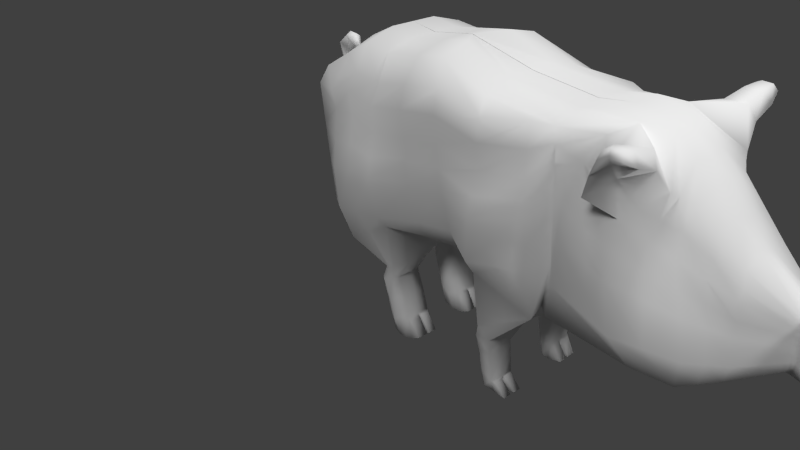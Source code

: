 # Source: pig.blend  (saved by Blender 2.71.0; exported with 4.5.12 LTS)
import bpy
from mathutils import Matrix  # noqa: F401  (used for matrix-valued properties, if any)

bpy.ops.wm.read_factory_settings(use_empty=True)
scene = bpy.context.scene
scene.name = 'Scene'

# ---- collections
col_collection_1 = bpy.data.collections.new('Collection 1'); scene.collection.children.link(col_collection_1)

# ---- materials (node trees are filled in below, after node groups)
mat_pigmat = bpy.data.materials.new('pigmat')
mat_pigmat.alpha_threshold = 0.0
mat_pigmat.use_transparent_shadow = False
mat_pigmat.specular_color = (0.3185, 0.3185, 0.3185)
mat_pigmat.roughness = 0.5
mat_pigmat.line_color = (0.0, 0.0, 0.0, 1.0)

# ---- material node trees

# ---- world
world_world = bpy.data.worlds.new('World'); scene.world = world_world
world_world.color = (0.05088, 0.05088, 0.05088)
world_world.use_sun_shadow = False
world_world.sun_shadow_jitter_overblur = 0.0
world_world.cycles.sampling_method = 'MANUAL'
world_world.cycles.sample_map_resolution = 256

# ---- cameras
cam_camera = bpy.data.cameras.new('Camera')
cam_camera.clip_end = 100.0
cam_camera.lens = 35.0
cam_camera.sensor_width = 32.0
cam_camera.sensor_height = 18.0
cam_camera.ortho_scale = 7.314
cam_camera.dof.focus_distance = 0.0
cam_camera.dof.aperture_fstop = 128.0

# ---- lights
light_sun_002 = bpy.data.lights.new('Sun.002', 'SUN')
light_sun_002.transmission_factor = 0.0
light_sun_002.angle = 0.1993
light_sun_002.energy = 1.0
light_sun_002.shadow_buffer_clip_start = 0.5
light_sun_002.shadow_soft_size = 0.1
light_sun_002.shadow_cascade_max_distance = 1000.0
light_sun_002.cycles.use_multiple_importance_sampling = False
light_sun_001 = bpy.data.lights.new('Sun.001', 'SUN')
light_sun_001.transmission_factor = 0.0
light_sun_001.angle = 0.1993
light_sun_001.energy = 1.0
light_sun_001.shadow_buffer_clip_start = 0.5
light_sun_001.shadow_soft_size = 0.1
light_sun_001.shadow_cascade_max_distance = 1000.0
light_sun_001.cycles.use_multiple_importance_sampling = False
light_sun = bpy.data.lights.new('Sun', 'SUN')
light_sun.transmission_factor = 0.0
light_sun.angle = 0.1993
light_sun.energy = 1.0
light_sun.shadow_buffer_clip_start = 0.5
light_sun.shadow_soft_size = 0.1
light_sun.shadow_cascade_max_distance = 1000.0
light_sun.cycles.use_multiple_importance_sampling = False
light_lamp = bpy.data.lights.new('Lamp', 'POINT')
light_lamp.transmission_factor = 0.0
light_lamp.cutoff_distance = 30.0
light_lamp.energy = 100.0
light_lamp.shadow_buffer_clip_start = 1.001
light_lamp.shadow_soft_size = 0.1
light_lamp.shadow_maximum_resolution = 0.006
light_lamp.use_absolute_resolution = True
light_lamp.cycles.use_multiple_importance_sampling = False

# ---- meshes
me_cube_003 = bpy.data.meshes.new('Cube.003')
me_cube_003.from_pydata([(-0.8806, -1.003, -1.067), (-1.181, 0.0, -1.108), (-1.143, -0.9181, 0.878), (-1.161, -0.002234, 1.278), (-1.144, -0.7485, 1.147), (-1.161, -0.3474, 1.278), (-1.181, -0.3726, -1.108), (-1.12, -0.7852, -1.106), (-0.9393, -1.151, -0.6333), (-1.006, -1.151, -0.1378), (-1.099, -1.003, 0.5505), (-1.723, 0.0, 0.7465), (-1.695, 0.0, -0.2309), (-1.558, 0.0, -0.717), (-1.555, -0.8691, 0.7268), (-1.43, -0.8691, -0.1951), (-1.363, -0.8691, -0.6906), (-1.737, -0.07666, 0.7021), (-1.613, -0.3726, -0.2198), (-1.546, -0.3726, -0.7153), (-0.4803, -0.002234, 1.37), (0.001419, -0.002234, 1.435), (0.1017, -0.002234, 1.448), (0.8287, -0.01756, -0.9711), (0.3305, -0.01756, -1.018), (-0.165, -0.01756, -1.085), (0.5429, -1.003, 1.143), (0.04745, -1.003, 1.076), (-0.4431, -0.9181, 0.9726), (-0.2902, -0.9713, -0.7404), (0.2839, -0.903, -0.6734), (0.7794, -0.903, -0.6064), (-0.2037, -0.7852, -0.7989), (0.2918, -0.7852, -0.7319), (0.7873, -0.7852, -0.6649), (-0.2037, -0.3726, -1.075), (0.2918, -0.3726, -1.008), (0.7873, -0.3726, -0.941), (0.3657, -0.7485, 1.391), (0.0137, -0.7485, 1.344), (-0.468, -0.7485, 1.279), (0.3534, -0.3474, 1.482), (0.001419, -0.3474, 1.435), (-0.4803, -0.3474, 1.37), (-0.3727, -1.084, 0.4524), (0.1227, -1.084, 0.5193), (0.6182, -1.084, 0.5863), (-0.3058, -1.232, -0.04314), (0.1897, -1.084, 0.02383), (0.6852, -1.084, 0.09079), (-0.2388, -1.151, -0.5386), (0.2567, -1.003, -0.4717), (0.7522, -1.003, -0.4047), (-0.5863, -0.7169, -1.475), (-0.7127, -0.3022, -1.492), (-0.7127, -0.4516, -1.492), (-0.6869, -0.6252, -1.491), (-0.3014, -0.3022, -1.362), (-0.38, -0.7852, -1.362), (-0.3014, -0.6252, -1.362), (-0.3014, -0.4516, -1.362), (-0.7324, -0.6494, -1.708), (-0.7612, -0.3247, -1.746), (-0.8507, -0.4119, -1.746), (-0.7991, -0.5299, -1.716), (-0.4671, -0.2919, -1.622), (-0.5164, -0.7066, -1.622), (-0.4671, -0.6149, -1.622), (-0.4671, -0.4413, -1.622), (-0.5568, -0.6179, -2.422), (-0.5281, -0.2932, -2.407), (-0.6177, -0.3804, -2.407), (-0.6216, -0.4984, -2.4), (-0.2155, -0.2758, -2.42), (-0.2984, -0.6751, -2.42), (-0.2155, -0.6357, -2.42), (-0.2155, -0.4438, -2.42), (0.9696, -0.002234, 1.217), (1.807, -0.002234, 1.11), (1.077, -0.9669, -0.8057), (1.842, -0.9112, -1.073), (0.9932, -0.7521, -0.8196), (1.853, -0.7521, -0.9718), (0.9932, -0.3395, -0.8196), (1.853, -0.3395, -0.9718), (1.123, -1.003, 0.4266), (1.677, -0.9372, 0.4862), (1.123, -1.155, -0.07338), (1.684, -1.035, 0.06104), (1.123, -1.155, -0.5734), (1.668, -1.075, -0.4778), (0.9233, 0.0, -1.229), (1.779, 0.0, -1.243), (1.123, -1.003, 0.9889), (1.647, -0.8646, 1.043), (0.9696, -0.7485, 1.125), (1.855, -0.7485, 1.019), (0.9696, -0.3474, 1.217), (1.855, -0.3474, 1.11), (1.051, -0.8378, -1.546), (1.31, -0.9204, -1.588), (0.9743, -0.6265, -1.532), (1.318, -0.7088, -1.576), (0.9743, -0.4294, -1.532), (1.318, -0.5116, -1.576), (1.072, -0.365, -1.533), (1.353, -0.3474, -1.56), (0.9669, -0.7614, -1.751), (1.233, -0.8367, -1.828), (0.9062, -0.6444, -1.766), (1.238, -0.6459, -1.819), (0.9178, -0.4294, -1.763), (1.237, -0.4698, -1.815), (0.9899, -0.4067, -1.766), (1.158, -0.4089, -1.815), (1.069, -0.6988, -2.435), (1.157, -0.644, -2.498), (1.036, -0.6265, -2.468), (1.167, -0.5415, -2.511), (1.036, -0.4294, -2.468), (1.175, -0.3724, -2.525), (1.064, -0.381, -2.455), (1.114, -0.3551, -2.494), (2.975, -0.3449, -1.241), (2.984, -0.853, -1.112), (2.878, 0.0, 1.031), (1.944, -0.776, -0.4129), (1.909, -0.7668, 0.1175), (1.89, -0.7577, 0.6478), (2.232, 0.0, 1.161), (1.999, -0.8896, -0.9741), (1.962, -0.3214, -0.9836), (1.965, 0.1102, -0.9698), (2.552, -0.4203, 1.144), (2.293, -0.2778, 1.196), (3.751, 0.0, 0.1173), (3.719, -0.4229, -1.124), (3.688, -0.1403, -1.178), (2.114, -0.9951, -0.5145), (2.112, -0.9597, 0.03434), (2.242, -0.7762, 0.7387), (2.869, 0.08676, -1.227), (3.089, -0.6936, 0.7018), (2.822, -0.2447, 1.085), (4.215, 0.0, -0.8842), (4.215, -0.1646, -0.9061), (4.27, 0.0, -0.2206), (2.866, -1.1, -0.7017), (2.739, -1.04, -0.1775), (2.747, -0.9402, 0.4142), (3.69, 0.0, -1.171), (3.733, -0.3729, 0.05961), (3.736, -0.08456, 0.1138), (3.81, -0.4631, -0.8877), (3.792, -0.4562, -0.5903), (3.755, -0.4714, -0.2026), (4.216, 0.0, -0.8811), (4.242, -0.1512, -0.2721), (4.238, -0.08424, -0.2356), (4.264, -0.1761, -0.7641), (4.257, -0.1734, -0.6062), (4.258, -0.1745, -0.4214), (2.957, -1.308, 1.216), (2.769, -1.333, 1.191), (2.998, -1.351, 1.141), (2.745, -1.36, 1.105), (2.657, -1.325, 0.9196), (2.545, -1.238, 0.6568), (3.038, -0.8812, 0.9469), (3.039, -1.173, 1.051), (2.688, -1.206, 1.081), (2.604, -1.037, 0.8776), (2.957, -0.824, 1.12), (2.946, -1.113, 1.178), (4.474, -0.04872, -0.9101), (4.407, -0.2738, -0.8801), (4.488, 0.0, -0.2163), (4.475, 0.0, -0.9068), (4.443, -0.1899, -0.3024), (4.478, -0.09186, -0.2285), (4.52, 0.0, -0.7447), (4.505, 0.0, -0.5869), (4.489, 0.0, -0.429), (4.509, -0.1428, -0.4202), (4.518, -0.1473, -0.6005), (4.533, -0.1514, -0.7472), (4.466, -0.3327, -0.7529), (4.461, -0.3271, -0.6096), (4.465, -0.3145, -0.451), (-1.05, -1.081, 0.1856), (-1.708, 0.0, 0.4581), (-1.489, -0.8691, 0.2381), (-1.671, -0.07666, 0.4432), (0.6537, -1.084, 0.3236), (0.1582, -1.084, 0.2567), (-0.3373, -1.162, 0.1897), (1.681, -0.9888, 0.2608), (1.123, -1.084, 0.1616), (1.9, -0.7625, 0.3667), (2.099, -0.8859, 0.3078), (2.732, -1.007, 0.1108), (3.769, -0.4541, -0.4101), (4.252, -0.1718, -0.5168), (4.497, 0.0, -0.5127), (4.514, -0.1451, -0.514), (4.456, -0.3238, -0.5261), (-1.854, -0.00177, 0.7272), (-1.868, -0.07924, 0.6828), (-1.839, -0.0001174, 0.4388), (-1.802, -0.07924, 0.4239), (-2.014, 0.0, 0.8291), (-2.028, -0.08239, 0.7847), (-1.999, -0.003262, 0.5407), (-1.962, -0.08239, 0.5258), (-2.094, 0.0, 1.015), (-2.108, -0.0844, 0.9711), (-2.079, 0.0, 0.7271), (-2.042, -0.0844, 0.7122), (-1.91, -0.005132, 0.9331), (-1.925, -0.05675, 0.8887), (-1.99, 0.0, 1.119), (-2.004, -0.05876, 1.075), (-1.793, 0.0, 0.9198), (-1.807, -0.01888, 0.8754), (-1.873, 0.0, 1.106), (-1.887, -0.06978, 1.062), (1.227, -0.5834, -2.039), (1.213, -0.5354, -2.303), (1.206, -0.3877, -2.303), (1.228, -0.4328, -2.043), (0.9871, -0.635, -2.233), (0.944, -0.635, -1.98), (0.944, -0.4186, -1.98), (0.9871, -0.4186, -2.233), (1.227, -0.7952, -2.048), (1.186, -0.7247, -2.298), (1.022, -0.7138, -2.208), (0.9806, -0.7138, -1.963), (1.142, -0.3567, -2.29), (1.15, -0.3764, -2.043), (1.017, -0.3787, -1.981), (1.018, -0.3791, -2.241), (1.344, -0.6639, -2.499), (1.344, -0.5482, -2.501), (1.22, -0.583, -2.322), (1.22, -0.6886, -2.317), (1.353, -0.4879, -2.498), (1.353, -0.3875, -2.498), (1.219, -0.5224, -2.321), (1.219, -0.4027, -2.321), (-0.3832, -0.6044, -1.888), (-0.2994, -0.6462, -2.154), (-0.2994, -0.4543, -2.154), (-0.3832, -0.4308, -1.888), (-0.4425, -0.6961, -1.888), (-0.3822, -0.6856, -2.154), (-0.2994, -0.2863, -2.154), (-0.3832, -0.2814, -1.888), (-0.6739, -0.6389, -1.946), (-0.6153, -0.6284, -2.184), (-0.6807, -0.5089, -2.172), (-0.7399, -0.5194, -1.944), (-0.773, -0.4014, -1.966), (-0.6953, -0.3909, -2.187), (-0.6835, -0.3142, -1.966), (-0.6058, -0.3037, -2.187), (-0.1328, -0.6075, -2.394), (-0.1328, -0.4624, -2.394), (-0.2629, -0.618, -2.186), (-0.2629, -0.4729, -2.186), (-0.1248, -0.3076, -2.391), (-0.1248, -0.4328, -2.391), (-0.255, -0.4433, -2.183), (-0.255, -0.3181, -2.183), (-0.6772, 0.0, -1.103), (-0.8034, -0.9333, 1.019), (-0.8167, -0.7553, 1.321), (-0.8323, -0.3342, 1.437), (-0.8323, 0.0, 1.437), (-0.575, -0.9974, -0.9007), (-0.7433, -1.065, 0.5742), (-0.6593, -1.22, -0.04703), (-0.5891, -1.178, -0.5671), (-0.503, -0.2868, -1.45), (-0.5009, -0.7495, -1.441), (-0.6154, -0.276, -1.72), (-0.6463, -0.7113, -1.7), (-0.3611, -0.251, -2.414), (-0.4013, -0.6782, -2.422), (-0.4101, -0.6094, -2.41), (-0.3611, -0.4176, -2.414), (-0.6988, -1.147, 0.2449), (-0.5499, -0.7003, -1.964), (-0.4875, -0.6892, -2.229), (-0.5306, -0.2649, -1.975), (-0.4458, -0.262, -2.23), (-1.216, -0.9689, 0.7183), (-1.548, 0.0, 1.026), (-1.452, -0.812, 0.9486), (-1.555, -0.1953, 1.003), (0.5424, -1.055, 0.874), (0.0304, -1.055, 0.8048), (-0.479, -1.011, 0.7165), (1.663, -0.9071, 0.7704), (1.103, -1.013, 0.7116), (1.876, -0.7544, 0.8413), (2.335, -0.5952, 1.017), (2.872, -0.8387, 0.5315), (3.763, -0.4003, -0.1278), (4.272, -0.1831, -0.357), (2.84, -1.303, 1.225), (2.855, -1.345, 1.166), (2.708, -0.9502, 0.7956), (2.766, -1.174, 1.02), (2.675, -0.8886, 1.093), (2.752, -1.123, 1.184), (4.522, 0.01078, -0.324), (4.447, -0.2665, -0.3509), (4.521, -0.1149, -0.3159), (-0.8567, -1.009, 0.8036), (3.322, 0.0, 0.6585), (3.18, -0.5022, 0.5938), (3.279, 0.1302, -1.287), (3.384, -0.6709, -1.229), (3.444, -0.7451, -0.8835), (3.356, -0.7268, -0.441), (3.204, -0.6576, 0.08571), (3.277, -0.1956, 0.6601), (3.351, -0.2252, -1.298), (3.268, -0.6957, -0.1748), (3.209, -0.5789, 0.3064), (4.217, 0.0, -0.221), (4.194, -0.1719, -0.2672), (4.169, 0.0, -0.874), (4.171, -0.1878, -0.8881), (4.219, -0.2011, -0.7523), (4.212, -0.1982, -0.5973), (4.209, -0.2008, -0.4116), (4.191, -0.03881, -0.233), (4.168, -0.04497, -0.8772), (4.205, -0.1968, -0.5083), (4.195, -0.1863, -0.3489), (3.134, -0.5979, 0.6478), (3.074, 0.1085, -1.257), (3.002, -0.7964, 0.2237), (3.05, -0.2202, 0.8726), (3.1, 0.0, 0.8445), (3.184, -0.7619, -1.171), (3.155, -0.9224, -0.7926), (3.076, -0.8987, -0.3149), (3.163, -0.285, -1.27), (3.027, -0.8699, -0.03816), (3.031, -0.7081, 0.4138), (3.537, 0.0, 0.3879), (3.552, -0.5469, -1.176), (3.627, -0.6041, -0.8856), (3.579, -0.5893, -0.5263), (3.519, -0.1828, -1.238), (3.518, -0.5711, -0.2923), (3.478, -0.4886, 0.1048), (3.456, -0.4375, 0.3267), (3.485, 0.0651, -1.229), (3.474, -0.5564, -0.06665), (3.507, -0.1401, 0.387)], [], [(19, 13, 1, 6), (282, 8, 0, 279), (277, 278, 3, 5), (8, 16, 7, 0), (16, 19, 6, 7), (275, 276, 4, 2), (276, 277, 5, 4), (299, 297, 11, 17), (192, 190, 12, 18), (18, 12, 13, 19), (319, 296, 10, 280), (291, 189, 9, 281), (281, 9, 8, 282), (296, 298, 14, 10), (189, 191, 15, 9), (9, 15, 16, 8), (298, 299, 17, 14), (191, 192, 18, 15), (15, 18, 19, 16), (89, 52, 31, 79), (52, 51, 30, 31), (51, 50, 29, 30), (25, 35, 60, 57), (35, 25, 24, 36), (36, 24, 23, 37), (97, 77, 22, 41), (41, 22, 21, 42), (42, 21, 20, 43), (32, 29, 58, 59), (29, 32, 33, 30), (30, 33, 34, 31), (35, 32, 59, 60), (32, 35, 36, 33), (33, 36, 37, 34), (93, 95, 38, 26), (26, 38, 39, 27), (27, 39, 40, 28), (95, 97, 41, 38), (38, 41, 42, 39), (39, 42, 43, 40), (304, 300, 46, 85), (300, 301, 45, 46), (301, 302, 44, 45), (197, 193, 49, 87), (193, 194, 48, 49), (194, 195, 47, 48), (87, 49, 52, 89), (49, 48, 51, 52), (48, 47, 50, 51), (57, 60, 68, 65), (59, 58, 66, 67), (60, 59, 67, 68), (279, 0, 53, 284), (7, 6, 55, 56), (6, 1, 54, 55), (274, 25, 57, 283), (0, 7, 56, 53), (256, 252, 272, 273), (251, 255, 74, 75), (252, 251, 268, 269), (284, 53, 61, 286), (56, 55, 63, 64), (55, 54, 62, 63), (283, 57, 65, 285), (53, 56, 64, 61), (290, 287, 73, 76), (288, 289, 75, 74), (289, 290, 76, 75), (293, 259, 69, 288), (260, 263, 71, 72), (263, 265, 70, 71), (295, 256, 73, 287), (259, 260, 72, 69), (37, 23, 91, 83), (82, 80, 100, 102), (31, 34, 81, 79), (81, 83, 103, 101), (34, 37, 83, 81), (84, 82, 102, 104), (90, 89, 79, 80), (98, 78, 77, 97), (94, 96, 95, 93), (96, 98, 97, 95), (303, 304, 85, 86), (196, 197, 87, 88), (88, 87, 89, 90), (102, 100, 108, 110), (101, 103, 111, 109), (104, 102, 110, 112), (79, 81, 101, 99), (92, 84, 104, 106), (83, 91, 105, 103), (91, 92, 106, 105), (80, 79, 99, 100), (227, 235, 245, 244), (230, 233, 119, 117), (228, 227, 248, 249), (99, 101, 109, 107), (106, 104, 112, 114), (103, 105, 113, 111), (105, 106, 114, 113), (100, 99, 107, 108), (119, 121, 122, 120), (115, 117, 118, 116), (117, 119, 120, 118), (236, 230, 117, 115), (238, 228, 120, 122), (233, 241, 121, 119), (241, 238, 122, 121), (235, 236, 115, 116), (305, 128, 140, 306), (126, 82, 130, 138), (127, 126, 138, 139), (198, 127, 139, 199), (198, 196, 88, 127), (127, 88, 90, 126), (305, 303, 86, 128), (126, 90, 80, 82), (313, 169, 164, 311), (138, 130, 124, 147), (139, 138, 147, 148), (199, 139, 148, 200), (98, 96, 133, 134), (78, 98, 134, 129), (82, 84, 131, 130), (84, 92, 132, 131), (359, 362, 155, 308), (355, 354, 136, 153), (356, 355, 153, 154), (358, 356, 154, 201), (134, 133, 142, 143), (129, 134, 143, 125), (130, 131, 123, 124), (131, 132, 141, 123), (341, 337, 161, 309), (335, 334, 145, 159), (336, 335, 159, 160), (340, 336, 160, 202), (363, 360, 151, 152), (353, 363, 152, 135), (354, 357, 137, 136), (357, 361, 150, 137), (309, 161, 188, 317), (159, 145, 175, 186), (160, 159, 186, 187), (202, 160, 187, 205), (338, 332, 157, 158), (331, 338, 158, 146), (334, 339, 144, 145), (339, 333, 156, 144), (310, 163, 165, 311), (170, 166, 165, 163), (169, 173, 162, 164), (315, 170, 163, 310), (307, 142, 168, 312), (312, 168, 169, 313), (140, 149, 167, 171), (171, 167, 166, 170), (142, 133, 172, 168), (168, 172, 173, 169), (306, 140, 171, 314), (314, 171, 170, 315), (180, 185, 174, 177), (185, 186, 175, 174), (316, 318, 183, 182), (203, 204, 184, 181), (181, 184, 185, 180), (318, 317, 188, 183), (204, 205, 187, 184), (184, 187, 186, 185), (158, 157, 178, 179), (146, 158, 179, 176), (145, 144, 174, 175), (144, 156, 177, 174), (190, 192, 209, 208), (280, 10, 189, 291), (10, 14, 191, 189), (14, 17, 192, 191), (85, 46, 193, 197), (46, 45, 194, 193), (45, 44, 195, 194), (86, 85, 197, 196), (128, 198, 199, 140), (128, 86, 196, 198), (140, 199, 200, 149), (362, 358, 201, 155), (337, 340, 202, 161), (161, 202, 205, 188), (182, 183, 204, 203), (183, 188, 205, 204), (208, 209, 213, 212), (17, 11, 206, 207), (192, 17, 207, 209), (212, 213, 217, 216), (207, 206, 210, 211), (209, 207, 211, 213), (215, 214, 216, 217), (213, 211, 215, 217), (215, 211, 219, 221), (214, 215, 221, 220), (211, 210, 218, 219), (223, 222, 224, 225), (221, 219, 223, 225), (220, 221, 225, 224), (219, 218, 222, 223), (110, 108, 234, 226), (226, 234, 235, 227), (109, 111, 232, 231), (231, 232, 233, 230), (112, 110, 226, 229), (229, 226, 227, 228), (107, 109, 231, 237), (237, 231, 230, 236), (114, 112, 229, 239), (239, 229, 228, 238), (111, 113, 240, 232), (232, 240, 241, 233), (113, 114, 239, 240), (240, 239, 238, 241), (108, 107, 237, 234), (234, 237, 236, 235), (244, 245, 242, 243), (235, 116, 242, 245), (116, 118, 243, 242), (118, 227, 244, 243), (249, 248, 246, 247), (120, 228, 249, 247), (118, 120, 247, 246), (227, 118, 246, 248), (65, 68, 253, 257), (257, 253, 252, 256), (67, 66, 254, 250), (250, 254, 255, 251), (68, 67, 250, 253), (253, 250, 251, 252), (286, 61, 258, 292), (292, 258, 259, 293), (64, 63, 262, 261), (261, 262, 263, 260), (63, 62, 264, 262), (262, 264, 265, 263), (285, 65, 257, 294), (294, 257, 256, 295), (61, 64, 261, 258), (258, 261, 260, 259), (269, 268, 266, 267), (76, 252, 269, 267), (75, 76, 267, 266), (251, 75, 266, 268), (273, 272, 271, 270), (73, 256, 273, 270), (252, 76, 271, 272), (76, 73, 270, 271), (50, 282, 279, 29), (43, 20, 278, 277), (28, 40, 276, 275), (40, 43, 277, 276), (302, 319, 280, 44), (195, 291, 281, 47), (47, 281, 282, 50), (29, 279, 284, 58), (1, 274, 283, 54), (58, 284, 286, 66), (54, 283, 285, 62), (71, 70, 287, 290), (69, 72, 289, 288), (72, 71, 290, 289), (255, 293, 288, 74), (265, 295, 287, 70), (44, 280, 291, 195), (66, 286, 292, 254), (254, 292, 293, 255), (62, 285, 294, 264), (264, 294, 295, 265), (5, 3, 297, 299), (275, 2, 296, 319), (2, 4, 298, 296), (4, 5, 299, 298), (93, 26, 300, 304), (26, 27, 301, 300), (27, 28, 302, 301), (94, 93, 304, 303), (96, 305, 306, 133), (96, 94, 303, 305), (166, 313, 311, 165), (360, 359, 308, 151), (332, 341, 309, 157), (157, 309, 317, 178), (162, 310, 311, 164), (173, 315, 310, 162), (149, 307, 312, 167), (167, 312, 313, 166), (133, 306, 314, 172), (172, 314, 315, 173), (176, 179, 318, 316), (179, 178, 317, 318), (28, 275, 319, 302), (352, 344, 326, 330), (348, 347, 323, 324), (349, 348, 324, 325), (351, 349, 325, 329), (345, 342, 321, 327), (346, 345, 327, 320), (347, 350, 328, 323), (350, 343, 322, 328), (344, 351, 329, 326), (342, 352, 330, 321), (308, 155, 337, 341), (153, 136, 334, 335), (154, 153, 335, 336), (201, 154, 336, 340), (152, 151, 332, 338), (135, 152, 338, 331), (136, 137, 339, 334), (137, 150, 333, 339), (155, 201, 340, 337), (151, 308, 341, 332), (307, 149, 344, 352), (147, 124, 347, 348), (148, 147, 348, 349), (200, 148, 349, 351), (143, 142, 342, 345), (125, 143, 345, 346), (124, 123, 350, 347), (123, 141, 343, 350), (149, 200, 351, 344), (142, 307, 352, 342), (330, 326, 362, 359), (324, 323, 354, 355), (325, 324, 355, 356), (329, 325, 356, 358), (327, 321, 360, 363), (320, 327, 363, 353), (323, 328, 357, 354), (328, 322, 361, 357), (326, 329, 358, 362), (321, 330, 359, 360)])
me_cube_003.polygons.foreach_set('use_smooth', [True] * 337)
_uv = me_cube_003.uv_layers.new(name='UVMap')
_uv.uv.foreach_set('vector', [0.1168, 0.8526, 0.07362, 0.8413, 0.09127, 0.7788, 0.133, 0.7919, 0.275, 0.8574, 0.2289, 0.8594, 0.2216, 0.8071, 0.2658, 0.8114, 0.2416, 0.4879, 0.2245, 0.5258, 0.1772, 0.5043, 0.1953, 0.4662, 0.2289, 0.8594, 0.1727, 0.861, 0.1803, 0.8051, 0.2216, 0.8071, 0.1727, 0.861, 0.1168, 0.8526, 0.133, 0.7919, 0.1803, 0.8051, 0.2698, 0.403, 0.261, 0.4444, 0.2167, 0.4242, 0.2213, 0.3851, 0.261, 0.4444, 0.2416, 0.4879, 0.1953, 0.4662, 0.2167, 0.4242, 0.1341, 0.4406, 0.1211, 0.4684, 0.0789, 0.4389, 0.08549, 0.4132, 0.06741, 0.3672, 0.04062, 0.3784, 0.04407, 0.27, 0.0923, 0.2689, 0.0923, 0.2689, 0.04407, 0.27, 0.04452, 0.2062, 0.09163, 0.2057, 0.2639, 0.3703, 0.2101, 0.3591, 0.2253, 0.3331, 0.2786, 0.3384, 0.2803, 0.9538, 0.2366, 0.9531, 0.2341, 0.9115, 0.2782, 0.9141, 0.2782, 0.9141, 0.2341, 0.9115, 0.2289, 0.8594, 0.275, 0.8574, 0.2101, 0.3591, 0.1765, 0.3955, 0.1583, 0.3639, 0.2253, 0.3331, 0.2366, 0.9531, 0.1796, 0.9686, 0.1776, 0.9161, 0.2341, 0.9115, 0.2341, 0.9115, 0.1776, 0.9161, 0.1727, 0.861, 0.2289, 0.8594, 0.1765, 0.3955, 0.1341, 0.4406, 0.08549, 0.4132, 0.1583, 0.3639, 0.1686, 0.3107, 0.06741, 0.3672, 0.0923, 0.2689, 0.1582, 0.2563, 0.1776, 0.9161, 0.1133, 0.9135, 0.1168, 0.8526, 0.1727, 0.861, 0.5698, 0.2235, 0.4997, 0.2256, 0.5085, 0.1905, 0.5704, 0.1823, 0.4997, 0.2256, 0.427, 0.2048, 0.4365, 0.169, 0.5085, 0.1905, 0.427, 0.2048, 0.3545, 0.1901, 0.3553, 0.152, 0.4365, 0.169, 0.3979, 0.7094, 0.3563, 0.7338, 0.3234, 0.7107, 0.3434, 0.6937, 0.3874, 0.05971, 0.4049, 0.01204, 0.4739, 0.02915, 0.4542, 0.07836, 0.4542, 0.07836, 0.4739, 0.02915, 0.5442, 0.04368, 0.5217, 0.094, 0.4816, 0.5275, 0.4723, 0.5693, 0.3526, 0.5582, 0.3988, 0.5241, 0.3988, 0.5241, 0.3526, 0.5582, 0.3388, 0.5558, 0.3505, 0.5086, 0.3505, 0.5086, 0.3388, 0.5558, 0.2729, 0.5407, 0.2912, 0.4989, 0.3308, 0.7956, 0.3099, 0.817, 0.2804, 0.749, 0.3049, 0.7332, 0.3553, 0.152, 0.3742, 0.1289, 0.4434, 0.1425, 0.4365, 0.169, 0.4365, 0.169, 0.4434, 0.1425, 0.5114, 0.1617, 0.5085, 0.1905, 0.3563, 0.7338, 0.3308, 0.7956, 0.3049, 0.7332, 0.3234, 0.7107, 0.3742, 0.1289, 0.3874, 0.05971, 0.4542, 0.07836, 0.4434, 0.1425, 0.4434, 0.1425, 0.4542, 0.07836, 0.5217, 0.094, 0.5114, 0.1617, 0.5075, 0.4345, 0.4867, 0.4797, 0.4111, 0.4759, 0.4387, 0.4366, 0.4387, 0.4366, 0.4111, 0.4759, 0.3653, 0.4617, 0.3798, 0.4156, 0.3798, 0.4156, 0.3653, 0.4617, 0.3082, 0.4491, 0.3193, 0.4035, 0.4867, 0.4797, 0.4816, 0.5275, 0.3988, 0.5241, 0.4111, 0.4759, 0.4111, 0.4759, 0.3988, 0.5241, 0.3505, 0.5086, 0.3653, 0.4617, 0.3653, 0.4617, 0.3505, 0.5086, 0.2912, 0.4989, 0.3082, 0.4491, 0.5155, 0.3926, 0.4449, 0.3965, 0.4596, 0.357, 0.5293, 0.3525, 0.4449, 0.3965, 0.3822, 0.3763, 0.3968, 0.3371, 0.4596, 0.357, 0.3822, 0.3763, 0.3181, 0.3645, 0.3316, 0.3273, 0.3968, 0.3371, 0.5398, 0.3127, 0.4704, 0.3183, 0.4805, 0.2822, 0.5506, 0.2775, 0.4704, 0.3183, 0.4036, 0.2982, 0.4105, 0.2623, 0.4805, 0.2822, 0.4036, 0.2982, 0.331, 0.2908, 0.3366, 0.2575, 0.4105, 0.2623, 0.5506, 0.2775, 0.4805, 0.2822, 0.4997, 0.2256, 0.5698, 0.2235, 0.4805, 0.2822, 0.4105, 0.2623, 0.427, 0.2048, 0.4997, 0.2256, 0.4105, 0.2623, 0.3366, 0.2575, 0.3545, 0.1901, 0.427, 0.2048, 0.3434, 0.6937, 0.3234, 0.7107, 0.3053, 0.6703, 0.3275, 0.655, 0.3049, 0.7332, 0.2804, 0.749, 0.2613, 0.6996, 0.2805, 0.6898, 0.3234, 0.7107, 0.3049, 0.7332, 0.2805, 0.6898, 0.3053, 0.6703, 0.2658, 0.8114, 0.2216, 0.8071, 0.2356, 0.7372, 0.2561, 0.7409, 0.1803, 0.8051, 0.133, 0.7919, 0.1655, 0.7268, 0.2044, 0.7358, 0.133, 0.7919, 0.09127, 0.7788, 0.134, 0.7102, 0.1655, 0.7268, 0.07359, 0.7247, 0.0277, 0.6673, 0.08434, 0.647, 0.1082, 0.673, 0.2216, 0.8071, 0.1803, 0.8051, 0.2044, 0.7358, 0.2356, 0.7372, 0.8292, 0.3755, 0.8272, 0.4009, 0.8193, 0.3969, 0.8217, 0.3808, 0.2698, 0.5835, 0.2577, 0.593, 0.259, 0.5507, 0.2704, 0.5474, 0.8272, 0.4009, 0.8292, 0.4271, 0.8223, 0.4225, 0.82, 0.4048, 0.2561, 0.7409, 0.2356, 0.7372, 0.2189, 0.6932, 0.2384, 0.6918, 0.2044, 0.7358, 0.1655, 0.7268, 0.1808, 0.6793, 0.1972, 0.6911, 0.1655, 0.7268, 0.134, 0.7102, 0.1628, 0.6726, 0.1808, 0.6793, 0.1082, 0.673, 0.08434, 0.647, 0.127, 0.6386, 0.1462, 0.6551, 0.2356, 0.7372, 0.2044, 0.7358, 0.1972, 0.6911, 0.2189, 0.6932, 0.7594, 0.3975, 0.7637, 0.3705, 0.7899, 0.3727, 0.7786, 0.4014, 0.7649, 0.441, 0.7599, 0.4256, 0.7933, 0.4292, 0.7812, 0.4377, 0.7599, 0.4256, 0.7594, 0.3975, 0.7786, 0.4014, 0.7933, 0.4292, 0.2415, 0.5883, 0.2257, 0.6022, 0.2255, 0.5586, 0.2463, 0.5541, 0.2084, 0.6054, 0.1923, 0.6006, 0.1938, 0.5596, 0.2084, 0.5621, 0.1923, 0.6006, 0.1764, 0.5921, 0.1791, 0.5542, 0.1938, 0.5596, 0.1597, 0.574, 0.1391, 0.5708, 0.1435, 0.5363, 0.16, 0.5445, 0.2257, 0.6022, 0.2084, 0.6054, 0.2084, 0.5621, 0.2255, 0.5586, 0.5217, 0.094, 0.5442, 0.04368, 0.576, 0.01984, 0.5646, 0.09653, 0.8023, 0.2557, 0.7744, 0.2457, 0.7634, 0.1799, 0.8025, 0.1755, 0.5085, 0.1905, 0.5114, 0.1617, 0.5543, 0.155, 0.5704, 0.1823, 0.6621, 0.2145, 0.6162, 0.1847, 0.678, 0.1096, 0.6947, 0.1429, 0.5114, 0.1617, 0.5217, 0.094, 0.5646, 0.09653, 0.5543, 0.155, 0.8532, 0.2565, 0.8023, 0.2557, 0.8025, 0.1755, 0.8387, 0.1724, 0.7424, 0.3101, 0.6743, 0.2734, 0.6869, 0.2335, 0.7744, 0.2457, 0.5933, 0.5295, 0.5848, 0.575, 0.4723, 0.5693, 0.4816, 0.5275, 0.5658, 0.458, 0.5967, 0.4752, 0.4867, 0.4797, 0.5075, 0.4345, 0.5967, 0.4752, 0.5933, 0.5295, 0.4816, 0.5275, 0.4867, 0.4797, 0.5784, 0.4216, 0.5155, 0.3926, 0.5293, 0.3525, 0.5938, 0.3846, 0.6051, 0.3507, 0.5398, 0.3127, 0.5506, 0.2775, 0.6184, 0.3198, 0.6184, 0.3198, 0.5506, 0.2775, 0.5698, 0.2235, 0.6385, 0.2612, 0.8025, 0.1755, 0.7634, 0.1799, 0.771, 0.1371, 0.8022, 0.1325, 0.6947, 0.1429, 0.678, 0.1096, 0.6926, 0.08272, 0.7136, 0.1118, 0.8387, 0.1724, 0.8025, 0.1755, 0.8022, 0.1325, 0.8295, 0.1242, 0.6869, 0.2335, 0.6621, 0.2145, 0.6947, 0.1429, 0.7259, 0.1644, 0.9002, 0.2285, 0.8532, 0.2565, 0.8387, 0.1724, 0.8696, 0.1685, 0.9873, 0.08069, 0.9511, 0.1401, 0.8905, 0.1269, 0.8961, 0.09939, 0.9511, 0.1401, 0.9002, 0.2285, 0.8696, 0.1685, 0.8905, 0.1269, 0.7744, 0.2457, 0.6869, 0.2335, 0.7259, 0.1644, 0.7634, 0.1799, 0.4655, 0.6707, 0.4345, 0.6688, 0.4412, 0.6626, 0.4602, 0.665, 0.7415, 0.04737, 0.7199, 0.02894, 0.7353, 0.002834, 0.7573, 0.01456, 0.4904, 0.6732, 0.4655, 0.6707, 0.4688, 0.6659, 0.4874, 0.6685, 0.7259, 0.1644, 0.6947, 0.1429, 0.7136, 0.1118, 0.7316, 0.1282, 0.8696, 0.1685, 0.8387, 0.1724, 0.8295, 0.1242, 0.847, 0.1149, 0.8961, 0.09939, 0.8905, 0.1269, 0.8678, 0.09202, 0.8792, 0.07539, 0.8905, 0.1269, 0.8696, 0.1685, 0.847, 0.1149, 0.8678, 0.09202, 0.7634, 0.1799, 0.7259, 0.1644, 0.7316, 0.1282, 0.771, 0.1371, 0.8312, 0.002834, 0.8271, 0.01021, 0.8194, 0.008207, 0.8127, 0.003276, 0.4259, 0.6055, 0.4436, 0.6007, 0.4686, 0.6183, 0.4397, 0.6273, 0.4436, 0.6007, 0.4869, 0.6007, 0.4994, 0.6315, 0.4686, 0.6183, 0.7541, 0.05711, 0.7415, 0.04737, 0.7573, 0.01456, 0.765, 0.02227, 0.8249, 0.03202, 0.815, 0.02972, 0.8127, 0.003276, 0.8194, 0.008207, 0.8461, 0.02728, 0.8393, 0.0318, 0.8271, 0.01021, 0.8312, 0.002834, 0.8393, 0.0318, 0.8249, 0.03202, 0.8194, 0.008207, 0.8271, 0.01021, 0.7755, 0.04265, 0.7541, 0.05711, 0.765, 0.02227, 0.7787, 0.01542, 0.5711, 0.7977, 0.5795, 0.7736, 0.6227, 0.799, 0.6005, 0.8186, 0.6604, 0.6973, 0.6546, 0.655, 0.6809, 0.6434, 0.6951, 0.6962, 0.6192, 0.7244, 0.6604, 0.6973, 0.6951, 0.6962, 0.6684, 0.7465, 0.5999, 0.7488, 0.6192, 0.7244, 0.6684, 0.7465, 0.644, 0.7705, 0.6431, 0.3922, 0.6051, 0.3507, 0.6184, 0.3198, 0.6578, 0.3599, 0.6578, 0.3599, 0.6184, 0.3198, 0.6385, 0.2612, 0.6888, 0.2914, 0.6123, 0.4542, 0.5784, 0.4216, 0.5938, 0.3846, 0.6261, 0.4291, 0.7927, 0.3292, 0.7424, 0.3101, 0.7744, 0.2457, 0.8023, 0.2557, 0.4647, 0.8692, 0.4574, 0.843, 0.496, 0.8393, 0.5009, 0.851, 0.6951, 0.6962, 0.6809, 0.6434, 0.7556, 0.6353, 0.7688, 0.6949, 0.6684, 0.7465, 0.6951, 0.6962, 0.7688, 0.6949, 0.7492, 0.7613, 0.644, 0.7705, 0.6684, 0.7465, 0.7492, 0.7613, 0.7237, 0.8016, 0.5551, 0.8507, 0.567, 0.8205, 0.6033, 0.8533, 0.5773, 0.8824, 0.5292, 0.8696, 0.5551, 0.8507, 0.5773, 0.8824, 0.5478, 0.8975, 0.6546, 0.655, 0.6191, 0.6682, 0.6102, 0.6331, 0.6809, 0.6434, 0.6191, 0.6682, 0.5801, 0.6851, 0.5544, 0.6545, 0.6102, 0.6331, 0.8219, 0.8474, 0.8251, 0.8146, 0.8736, 0.7969, 0.8778, 0.8218, 0.8528, 0.6604, 0.8255, 0.6056, 0.8555, 0.6032, 0.8838, 0.6543, 0.8527, 0.7263, 0.8528, 0.6604, 0.8838, 0.6543, 0.8872, 0.7121, 0.8433, 0.7699, 0.8527, 0.7263, 0.8872, 0.7121, 0.8846, 0.7534, 0.5773, 0.8824, 0.6033, 0.8533, 0.65, 0.8969, 0.6302, 0.9418, 0.5478, 0.8975, 0.5773, 0.8824, 0.6302, 0.9418, 0.5853, 0.9744, 0.6809, 0.6434, 0.6102, 0.6331, 0.6997, 0.5574, 0.7556, 0.6353, 0.6102, 0.6331, 0.5544, 0.6545, 0.5999, 0.5516, 0.6997, 0.5574, 0.9129, 0.4752, 0.9126, 0.4666, 0.9196, 0.4637, 0.9233, 0.472, 0.9103, 0.4184, 0.9058, 0.3966, 0.9136, 0.3937, 0.918, 0.4169, 0.9094, 0.4407, 0.9103, 0.4184, 0.918, 0.4169, 0.9166, 0.4393, 0.9098, 0.4533, 0.9094, 0.4407, 0.9166, 0.4393, 0.9168, 0.4511, 0.8088, 0.9334, 0.8025, 0.889, 0.8658, 0.8611, 0.8776, 0.9021, 0.8173, 0.9571, 0.8088, 0.9334, 0.8776, 0.9021, 0.889, 0.9178, 0.8255, 0.6056, 0.8021, 0.5446, 0.8424, 0.5504, 0.8555, 0.6032, 0.8021, 0.5446, 0.7734, 0.5005, 0.8407, 0.5201, 0.8424, 0.5504, 0.9233, 0.472, 0.9196, 0.4637, 0.9463, 0.455, 0.9456, 0.4653, 0.918, 0.4169, 0.9136, 0.3937, 0.947, 0.4049, 0.9485, 0.4238, 0.9166, 0.4393, 0.918, 0.4169, 0.9485, 0.4238, 0.9471, 0.4385, 0.9168, 0.4511, 0.9166, 0.4393, 0.9471, 0.4385, 0.9462, 0.4473, 0.919, 0.505, 0.9137, 0.4863, 0.9213, 0.4862, 0.9236, 0.4968, 0.9244, 0.5096, 0.919, 0.505, 0.9236, 0.4968, 0.9317, 0.5075, 0.9058, 0.3966, 0.9056, 0.374, 0.9134, 0.3665, 0.9136, 0.3937, 0.9056, 0.374, 0.9053, 0.3665, 0.9135, 0.3659, 0.9134, 0.3665, 0.4909, 0.8242, 0.4982, 0.815, 0.5133, 0.8174, 0.5075, 0.8326, 0.4912, 0.7851, 0.5224, 0.7914, 0.5133, 0.8174, 0.4982, 0.815, 0.4574, 0.843, 0.455, 0.8147, 0.4816, 0.8279, 0.496, 0.8393, 0.4692, 0.798, 0.4912, 0.7851, 0.4982, 0.815, 0.4909, 0.8242, 0.4008, 0.9045, 0.3909, 0.8512, 0.4207, 0.8375, 0.4323, 0.8891, 0.4323, 0.8891, 0.4207, 0.8375, 0.4574, 0.843, 0.4647, 0.8692, 0.456, 0.7066, 0.5432, 0.7118, 0.5319, 0.7521, 0.4873, 0.7475, 0.4873, 0.7475, 0.5319, 0.7521, 0.5224, 0.7914, 0.4912, 0.7851, 0.3909, 0.8512, 0.3909, 0.7653, 0.4203, 0.8055, 0.4207, 0.8375, 0.4207, 0.8375, 0.4203, 0.8055, 0.455, 0.8147, 0.4574, 0.843, 0.4187, 0.735, 0.456, 0.7066, 0.4873, 0.7475, 0.444, 0.7721, 0.444, 0.7721, 0.4873, 0.7475, 0.4912, 0.7851, 0.4692, 0.798, 0.9908, 0.4255, 0.9698, 0.4244, 0.9823, 0.3996, 0.9897, 0.3999, 0.9698, 0.4244, 0.9485, 0.4238, 0.947, 0.4049, 0.9823, 0.3996, 0.9738, 0.4868, 0.9596, 0.4775, 0.9625, 0.4645, 0.9813, 0.4714, 0.9851, 0.4594, 0.9662, 0.4533, 0.9684, 0.4428, 0.9879, 0.4489, 0.9879, 0.4489, 0.9684, 0.4428, 0.9698, 0.4244, 0.9908, 0.4255, 0.9596, 0.4775, 0.9456, 0.4653, 0.9463, 0.455, 0.9625, 0.4645, 0.9662, 0.4533, 0.9462, 0.4473, 0.9471, 0.4385, 0.9684, 0.4428, 0.9684, 0.4428, 0.9471, 0.4385, 0.9485, 0.4238, 0.9698, 0.4244, 0.9236, 0.4968, 0.9213, 0.4862, 0.947, 0.4745, 0.9543, 0.4878, 0.9317, 0.5075, 0.9236, 0.4968, 0.9543, 0.4878, 0.9612, 0.4979, 0.9136, 0.3937, 0.9134, 0.3665, 0.9513, 0.3703, 0.947, 0.4049, 0.9134, 0.3665, 0.9135, 0.3659, 0.9506, 0.3632, 0.9513, 0.3703, 0.04062, 0.3784, 0.06741, 0.3672, 0.0519, 0.3945, 0.03009, 0.3923, 0.2786, 0.3384, 0.2253, 0.3331, 0.232, 0.2913, 0.2809, 0.2965, 0.2253, 0.3331, 0.1583, 0.3639, 0.1686, 0.3107, 0.232, 0.2913, 0.1583, 0.3639, 0.08549, 0.4132, 0.06741, 0.3672, 0.1686, 0.3107, 0.5293, 0.3525, 0.4596, 0.357, 0.4704, 0.3183, 0.5398, 0.3127, 0.4596, 0.357, 0.3968, 0.3371, 0.4036, 0.2982, 0.4704, 0.3183, 0.3968, 0.3371, 0.3316, 0.3273, 0.331, 0.2908, 0.4036, 0.2982, 0.5938, 0.3846, 0.5293, 0.3525, 0.5398, 0.3127, 0.6051, 0.3507, 0.5795, 0.7736, 0.5999, 0.7488, 0.644, 0.7705, 0.6227, 0.799, 0.6261, 0.4291, 0.5938, 0.3846, 0.6051, 0.3507, 0.6431, 0.3922, 0.6227, 0.799, 0.644, 0.7705, 0.7237, 0.8016, 0.6875, 0.8235, 0.8251, 0.8146, 0.8433, 0.7699, 0.8846, 0.7534, 0.8736, 0.7969, 0.9126, 0.4666, 0.9098, 0.4533, 0.9168, 0.4511, 0.9196, 0.4637, 0.9196, 0.4637, 0.9168, 0.4511, 0.9462, 0.4473, 0.9463, 0.455, 0.9813, 0.4714, 0.9625, 0.4645, 0.9662, 0.4533, 0.9851, 0.4594, 0.9625, 0.4645, 0.9463, 0.455, 0.9462, 0.4473, 0.9662, 0.4533, 0.03009, 0.3923, 0.0519, 0.3945, 0.03319, 0.416, 0.01664, 0.4152, 0.08549, 0.4132, 0.0789, 0.4389, 0.06001, 0.4419, 0.05296, 0.4284, 0.06741, 0.3672, 0.08549, 0.4132, 0.05296, 0.4284, 0.0519, 0.3945, 0.01664, 0.4152, 0.03319, 0.416, 0.02308, 0.4466, 0.006706, 0.4487, 0.05296, 0.4284, 0.06001, 0.4419, 0.04562, 0.4665, 0.0294, 0.4579, 0.0519, 0.3945, 0.05296, 0.4284, 0.0294, 0.4579, 0.03319, 0.416, 0.01543, 0.4844, 0.004763, 0.4964, 0.006706, 0.4487, 0.02308, 0.4466, 0.03319, 0.416, 0.0294, 0.4579, 0.01543, 0.4844, 0.02308, 0.4466, 0.01543, 0.4844, 0.0294, 0.4579, 0.03841, 0.4838, 0.01896, 0.5028, 0.004763, 0.4964, 0.01543, 0.4844, 0.01896, 0.5028, 0.01534, 0.5154, 0.0294, 0.4579, 0.04562, 0.4665, 0.05479, 0.4906, 0.03841, 0.4838, 0.04584, 0.4988, 0.0509, 0.5053, 0.03133, 0.5204, 0.03038, 0.5092, 0.01896, 0.5028, 0.03841, 0.4838, 0.04584, 0.4988, 0.03038, 0.5092, 0.01534, 0.5154, 0.01896, 0.5028, 0.03038, 0.5092, 0.03133, 0.5204, 0.03841, 0.4838, 0.05479, 0.4906, 0.0509, 0.5053, 0.04584, 0.4988, 0.8022, 0.1325, 0.771, 0.1371, 0.7739, 0.09573, 0.7983, 0.08895, 0.7983, 0.08895, 0.7739, 0.09573, 0.7755, 0.04265, 0.7979, 0.03593, 0.7136, 0.1118, 0.6926, 0.08272, 0.7047, 0.05782, 0.7283, 0.08229, 0.7283, 0.08229, 0.7047, 0.05782, 0.7199, 0.02894, 0.7415, 0.04737, 0.8295, 0.1242, 0.8022, 0.1325, 0.7983, 0.08895, 0.8168, 0.08004, 0.8168, 0.08004, 0.7983, 0.08895, 0.7979, 0.03593, 0.815, 0.02972, 0.7316, 0.1282, 0.7136, 0.1118, 0.7283, 0.08229, 0.7421, 0.09419, 0.7421, 0.09419, 0.7283, 0.08229, 0.7415, 0.04737, 0.7541, 0.05711, 0.847, 0.1149, 0.8295, 0.1242, 0.8168, 0.08004, 0.8304, 0.07291, 0.8304, 0.07291, 0.8168, 0.08004, 0.815, 0.02972, 0.8249, 0.03202, 0.8792, 0.07539, 0.8678, 0.09202, 0.8497, 0.06727, 0.8621, 0.05433, 0.8621, 0.05433, 0.8497, 0.06727, 0.8393, 0.0318, 0.8461, 0.02728, 0.8678, 0.09202, 0.847, 0.1149, 0.8304, 0.07291, 0.8497, 0.06727, 0.8497, 0.06727, 0.8304, 0.07291, 0.8249, 0.03202, 0.8393, 0.0318, 0.771, 0.1371, 0.7316, 0.1282, 0.7421, 0.09419, 0.7739, 0.09573, 0.7739, 0.09573, 0.7421, 0.09419, 0.7541, 0.05711, 0.7755, 0.04265, 0.4602, 0.665, 0.4412, 0.6626, 0.4496, 0.6429, 0.457, 0.6357, 0.4345, 0.6688, 0.4397, 0.6273, 0.4496, 0.6429, 0.4412, 0.6626, 0.4397, 0.6273, 0.4686, 0.6183, 0.457, 0.6357, 0.4496, 0.6429, 0.4686, 0.6183, 0.4655, 0.6707, 0.4602, 0.665, 0.457, 0.6357, 0.4874, 0.6685, 0.4688, 0.6659, 0.478, 0.6385, 0.4865, 0.643, 0.4994, 0.6315, 0.4904, 0.6732, 0.4874, 0.6685, 0.4865, 0.643, 0.4686, 0.6183, 0.4994, 0.6315, 0.4865, 0.643, 0.478, 0.6385, 0.4655, 0.6707, 0.4686, 0.6183, 0.478, 0.6385, 0.4688, 0.6659, 0.3275, 0.655, 0.3053, 0.6703, 0.3005, 0.6254, 0.3216, 0.6173, 0.3216, 0.6173, 0.3005, 0.6254, 0.2949, 0.5825, 0.3171, 0.5804, 0.2805, 0.6898, 0.2613, 0.6996, 0.2626, 0.6438, 0.2785, 0.6348, 0.2785, 0.6348, 0.2626, 0.6438, 0.2577, 0.593, 0.2698, 0.5835, 0.3053, 0.6703, 0.2805, 0.6898, 0.2785, 0.6348, 0.3005, 0.6254, 0.3005, 0.6254, 0.2785, 0.6348, 0.2698, 0.5835, 0.2949, 0.5825, 0.2384, 0.6918, 0.2189, 0.6932, 0.226, 0.647, 0.2449, 0.6378, 0.2449, 0.6378, 0.226, 0.647, 0.2257, 0.6022, 0.2415, 0.5883, 0.1972, 0.6911, 0.1808, 0.6793, 0.1882, 0.6409, 0.2063, 0.6475, 0.2063, 0.6475, 0.1882, 0.6409, 0.1923, 0.6006, 0.2084, 0.6054, 0.1808, 0.6793, 0.1628, 0.6726, 0.1719, 0.6305, 0.1882, 0.6409, 0.1882, 0.6409, 0.1719, 0.6305, 0.1764, 0.5921, 0.1923, 0.6006, 0.1462, 0.6551, 0.127, 0.6386, 0.1343, 0.605, 0.1548, 0.6123, 0.1548, 0.6123, 0.1343, 0.605, 0.1391, 0.5708, 0.1597, 0.574, 0.2189, 0.6932, 0.1972, 0.6911, 0.2063, 0.6475, 0.226, 0.647, 0.226, 0.647, 0.2063, 0.6475, 0.2084, 0.6054, 0.2257, 0.6022, 0.82, 0.4048, 0.8223, 0.4225, 0.7967, 0.421, 0.794, 0.4092, 0.7786, 0.4014, 0.8272, 0.4009, 0.82, 0.4048, 0.794, 0.4092, 0.7933, 0.4292, 0.7786, 0.4014, 0.794, 0.4092, 0.7967, 0.421, 0.8292, 0.4271, 0.7933, 0.4292, 0.7967, 0.421, 0.8223, 0.4225, 0.8217, 0.3808, 0.8193, 0.3969, 0.7944, 0.3924, 0.7942, 0.3817, 0.7899, 0.3727, 0.8292, 0.3755, 0.8217, 0.3808, 0.7942, 0.3817, 0.8272, 0.4009, 0.7786, 0.4014, 0.7944, 0.3924, 0.8193, 0.3969, 0.7786, 0.4014, 0.7899, 0.3727, 0.7942, 0.3817, 0.7944, 0.3924, 0.3204, 0.8498, 0.275, 0.8574, 0.2658, 0.8114, 0.3099, 0.817, 0.2912, 0.4989, 0.2729, 0.5407, 0.2245, 0.5258, 0.2416, 0.4879, 0.3193, 0.4035, 0.3082, 0.4491, 0.261, 0.4444, 0.2698, 0.403, 0.3082, 0.4491, 0.2912, 0.4989, 0.2416, 0.4879, 0.261, 0.4444, 0.3181, 0.3645, 0.2639, 0.3703, 0.2786, 0.3384, 0.3316, 0.3273, 0.3231, 0.9413, 0.2803, 0.9538, 0.2782, 0.9141, 0.3228, 0.9114, 0.3228, 0.9114, 0.2782, 0.9141, 0.275, 0.8574, 0.3204, 0.8498, 0.3099, 0.817, 0.2658, 0.8114, 0.2561, 0.7409, 0.2804, 0.749, 0.09127, 0.7788, 0.07359, 0.7247, 0.1082, 0.673, 0.134, 0.7102, 0.2804, 0.749, 0.2561, 0.7409, 0.2384, 0.6918, 0.2613, 0.6996, 0.134, 0.7102, 0.1082, 0.673, 0.1462, 0.6551, 0.1628, 0.6726, 0.723, 0.3971, 0.7361, 0.381, 0.7637, 0.3705, 0.7594, 0.3975, 0.7382, 0.4352, 0.7247, 0.4167, 0.7599, 0.4256, 0.7649, 0.441, 0.7247, 0.4167, 0.723, 0.3971, 0.7594, 0.3975, 0.7599, 0.4256, 0.2577, 0.593, 0.2415, 0.5883, 0.2463, 0.5541, 0.259, 0.5507, 0.1764, 0.5921, 0.1597, 0.574, 0.16, 0.5445, 0.1791, 0.5542, 0.3316, 0.3273, 0.2786, 0.3384, 0.2809, 0.2965, 0.331, 0.2908, 0.2613, 0.6996, 0.2384, 0.6918, 0.2449, 0.6378, 0.2626, 0.6438, 0.2626, 0.6438, 0.2449, 0.6378, 0.2415, 0.5883, 0.2577, 0.593, 0.1628, 0.6726, 0.1462, 0.6551, 0.1548, 0.6123, 0.1719, 0.6305, 0.1719, 0.6305, 0.1548, 0.6123, 0.1597, 0.574, 0.1764, 0.5921, 0.1953, 0.4662, 0.1772, 0.5043, 0.1211, 0.4684, 0.1341, 0.4406, 0.2698, 0.403, 0.2213, 0.3851, 0.2101, 0.3591, 0.2639, 0.3703, 0.2213, 0.3851, 0.2167, 0.4242, 0.1765, 0.3955, 0.2101, 0.3591, 0.2167, 0.4242, 0.1953, 0.4662, 0.1341, 0.4406, 0.1765, 0.3955, 0.5075, 0.4345, 0.4387, 0.4366, 0.4449, 0.3965, 0.5155, 0.3926, 0.4387, 0.4366, 0.3798, 0.4156, 0.3822, 0.3763, 0.4449, 0.3965, 0.3798, 0.4156, 0.3193, 0.4035, 0.3181, 0.3645, 0.3822, 0.3763, 0.5658, 0.458, 0.5075, 0.4345, 0.5155, 0.3926, 0.5784, 0.4216, 0.567, 0.8205, 0.5711, 0.7977, 0.6005, 0.8186, 0.6033, 0.8533, 0.5967, 0.4752, 0.5658, 0.458, 0.5784, 0.4216, 0.6123, 0.4542, 0.4897, 0.8924, 0.4647, 0.8692, 0.5009, 0.851, 0.5036, 0.868, 0.8025, 0.889, 0.8219, 0.8474, 0.8778, 0.8218, 0.8658, 0.8611, 0.9137, 0.4863, 0.9129, 0.4752, 0.9233, 0.472, 0.9213, 0.4862, 0.9213, 0.4862, 0.9233, 0.472, 0.9456, 0.4653, 0.947, 0.4745, 0.4816, 0.8279, 0.4909, 0.8242, 0.5075, 0.8326, 0.496, 0.8393, 0.455, 0.8147, 0.4692, 0.798, 0.4909, 0.8242, 0.4816, 0.8279, 0.434, 0.9494, 0.4008, 0.9045, 0.4323, 0.8891, 0.4661, 0.9243, 0.4661, 0.9243, 0.4323, 0.8891, 0.4647, 0.8692, 0.4897, 0.8924, 0.3909, 0.7653, 0.4187, 0.735, 0.444, 0.7721, 0.4203, 0.8055, 0.4203, 0.8055, 0.444, 0.7721, 0.4692, 0.798, 0.455, 0.8147, 0.9612, 0.4979, 0.9543, 0.4878, 0.9596, 0.4775, 0.9738, 0.4868, 0.9543, 0.4878, 0.947, 0.4745, 0.9456, 0.4653, 0.9596, 0.4775, 0.3193, 0.4035, 0.2698, 0.403, 0.2639, 0.3703, 0.3181, 0.3645, 0.721, 0.8689, 0.732, 0.8279, 0.7766, 0.8324, 0.766, 0.8729, 0.7953, 0.6807, 0.7755, 0.6216, 0.7954, 0.6079, 0.8217, 0.6665, 0.7837, 0.7509, 0.7953, 0.6807, 0.8217, 0.6665, 0.8181, 0.7405, 0.7629, 0.794, 0.7837, 0.7509, 0.8181, 0.7405, 0.802, 0.7863, 0.6851, 0.9533, 0.6946, 0.9069, 0.7392, 0.9168, 0.74, 0.9647, 0.6654, 0.9854, 0.6851, 0.9533, 0.74, 0.9647, 0.7456, 0.9963, 0.7755, 0.6216, 0.7308, 0.5481, 0.7618, 0.5387, 0.7954, 0.6079, 0.7308, 0.5481, 0.6531, 0.5162, 0.7062, 0.4808, 0.7618, 0.5387, 0.732, 0.8279, 0.7629, 0.794, 0.802, 0.7863, 0.7766, 0.8324, 0.6946, 0.9069, 0.721, 0.8689, 0.766, 0.8729, 0.7392, 0.9168, 0.8778, 0.8218, 0.8736, 0.7969, 0.9725, 0.7627, 0.9698, 0.7781, 0.8838, 0.6543, 0.8555, 0.6032, 0.9574, 0.6385, 0.9738, 0.6743, 0.8872, 0.7121, 0.8838, 0.6543, 0.9738, 0.6743, 0.9745, 0.7164, 0.8846, 0.7534, 0.8872, 0.7121, 0.9745, 0.7164, 0.9737, 0.7388, 0.8776, 0.9021, 0.8658, 0.8611, 0.9687, 0.7975, 0.9851, 0.8257, 0.889, 0.9178, 0.8776, 0.9021, 0.9851, 0.8257, 0.9946, 0.8321, 0.8555, 0.6032, 0.8424, 0.5504, 0.9769, 0.603, 0.9574, 0.6385, 0.8424, 0.5504, 0.8407, 0.5201, 0.9833, 0.592, 0.9769, 0.603, 0.8736, 0.7969, 0.8846, 0.7534, 0.9737, 0.7388, 0.9725, 0.7627, 0.8658, 0.8611, 0.8778, 0.8218, 0.9698, 0.7781, 0.9687, 0.7975, 0.676, 0.8649, 0.6875, 0.8235, 0.732, 0.8279, 0.721, 0.8689, 0.7688, 0.6949, 0.7556, 0.6353, 0.7755, 0.6216, 0.7953, 0.6807, 0.7492, 0.7613, 0.7688, 0.6949, 0.7953, 0.6807, 0.7837, 0.7509, 0.7237, 0.8016, 0.7492, 0.7613, 0.7837, 0.7509, 0.7629, 0.794, 0.6302, 0.9418, 0.65, 0.8969, 0.6946, 0.9069, 0.6851, 0.9533, 0.5853, 0.9744, 0.6302, 0.9418, 0.6851, 0.9533, 0.6654, 0.9854, 0.7556, 0.6353, 0.6997, 0.5574, 0.7308, 0.5481, 0.7755, 0.6216, 0.6997, 0.5574, 0.5999, 0.5516, 0.6531, 0.5162, 0.7308, 0.5481, 0.6875, 0.8235, 0.7237, 0.8016, 0.7629, 0.794, 0.732, 0.8279, 0.65, 0.8969, 0.676, 0.8649, 0.721, 0.8689, 0.6946, 0.9069, 0.766, 0.8729, 0.7766, 0.8324, 0.8251, 0.8146, 0.8219, 0.8474, 0.8217, 0.6665, 0.7954, 0.6079, 0.8255, 0.6056, 0.8528, 0.6604, 0.8181, 0.7405, 0.8217, 0.6665, 0.8528, 0.6604, 0.8527, 0.7263, 0.802, 0.7863, 0.8181, 0.7405, 0.8527, 0.7263, 0.8433, 0.7699, 0.74, 0.9647, 0.7392, 0.9168, 0.8025, 0.889, 0.8088, 0.9334, 0.7456, 0.9963, 0.74, 0.9647, 0.8088, 0.9334, 0.8173, 0.9571, 0.7954, 0.6079, 0.7618, 0.5387, 0.8021, 0.5446, 0.8255, 0.6056, 0.7618, 0.5387, 0.7062, 0.4808, 0.7734, 0.5005, 0.8021, 0.5446, 0.7766, 0.8324, 0.802, 0.7863, 0.8433, 0.7699, 0.8251, 0.8146, 0.7392, 0.9168, 0.766, 0.8729, 0.8219, 0.8474, 0.8025, 0.889])
me_cube_003.materials.append(mat_pigmat)
me_cube_003.use_remesh_preserve_volume = False
me_cube_003.use_remesh_preserve_attributes = False
me_cube_003.use_mirror_vertex_groups = False
me_cube_003.update()

# ---- objects
ob_sun_002 = bpy.data.objects.new('Sun.002', light_sun_002)
ob_sun_001 = bpy.data.objects.new('Sun.001', light_sun_001)
ob_cube = bpy.data.objects.new('Cube', me_cube_003)
ob_sun = bpy.data.objects.new('Sun', light_sun)
ob_lamp = bpy.data.objects.new('Lamp', light_lamp)
ob_camera = bpy.data.objects.new('Camera', cam_camera)

# ---- transforms, parenting, visibility, modifiers, constraints
ob_sun_002.location = (4.82, -4.373, 7.802)
ob_sun_002.rotation_euler = (-0.7639, 0.4646, -2.289)
ob_sun_002.lineart.crease_threshold = 0.0
ob_sun_001.location = (4.82, 6.86, 1.264)
ob_sun_001.rotation_euler = (-0.8043, -0.5439, -1.928)
ob_sun_001.lineart.crease_threshold = 0.0
ob_cube.location = (0.9299, 0.6356, 1.472)
ob_cube.lineart.crease_threshold = 0.0
_m = ob_cube.modifiers.new('Mirror', 'MIRROR')
_m.use_axis = (False, True, False)
_m.use_clip = True
ob_sun.location = (0.4308, -2.863, 10.24)
ob_sun.lineart.crease_threshold = 0.0
ob_lamp.location = (4.076, 1.005, 5.904)
ob_lamp.rotation_euler = (0.6503, 0.05522, 1.866)
ob_lamp.lock_rotations_4d = False
ob_lamp.empty_display_type = 'ARROWS'
ob_lamp.color = (0.0, 0.0, 0.0, 0.0)
ob_lamp.lineart.crease_threshold = 0.0
ob_camera.location = (7.481, -6.508, 5.344)
ob_camera.rotation_euler = (1.109, 0.01082, 0.8149)
ob_camera.lock_rotations_4d = False
ob_camera.empty_display_type = 'ARROWS'
ob_camera.color = (0.0, 0.0, 0.0, 0.0)
ob_camera.display_type = 'WIRE'
ob_camera.lineart.crease_threshold = 0.0

# ---- collection membership
col_collection_1.objects.link(ob_sun_002)
col_collection_1.objects.link(ob_sun_001)
col_collection_1.objects.link(ob_cube)
col_collection_1.objects.link(ob_sun)
col_collection_1.objects.link(ob_lamp)
col_collection_1.objects.link(ob_camera)

# ---- scene / render settings (as saved in the file)
scene.camera = ob_camera
scene.frame_start = 1; scene.frame_end = 250; scene.frame_set(1)
scene.render.engine = 'BLENDER_EEVEE_NEXT'
scene.render.resolution_percentage = 50
scene.render.dither_intensity = 0.0
scene.cycles.use_denoising = False
scene.cycles.samples = 10
scene.cycles.sampling_pattern = 'TABULATED_SOBOL'
scene.cycles.light_sampling_threshold = 0.0
scene.cycles.use_adaptive_sampling = False
scene.cycles.use_light_tree = False
scene.cycles.blur_glossy = 0.0
scene.cycles.volume_bounces = 1
scene.cycles.pixel_filter_type = 'GAUSSIAN'
scene.cycles.sample_clamp_indirect = 0.0
scene.view_settings.view_transform = 'Standard'
bpy.context.view_layer.update()
